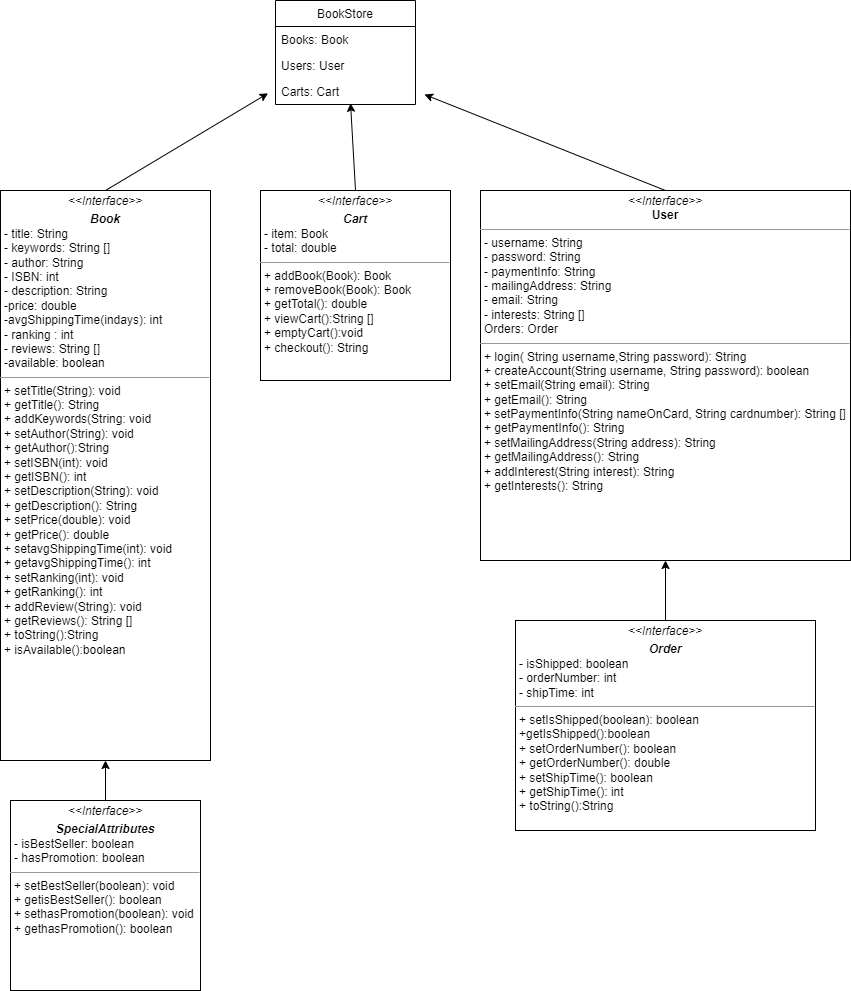

The diagram above was exported from draw.io. Its source (the exported page's mxGraphModel, read from the mxfile embedded in the PNG):
<mxGraphModel dx="2076" dy="1076" grid="1" gridSize="10" guides="1" tooltips="1" connect="1" arrows="1" fold="1" page="1" pageScale="1" pageWidth="850" pageHeight="1100" math="0" shadow="0">
  <root>
    <mxCell id="9F6fQ-n411lbs5r6XcwE-0" />
    <mxCell id="9F6fQ-n411lbs5r6XcwE-1" parent="9F6fQ-n411lbs5r6XcwE-0" />
    <mxCell id="MLfrgDT3sQBnkYak1Gsz-0" value="BookStore" style="swimlane;fontStyle=0;childLayout=stackLayout;horizontal=1;startSize=26;fillColor=none;horizontalStack=0;resizeParent=1;resizeParentMax=0;resizeLast=0;collapsible=1;marginBottom=0;" parent="9F6fQ-n411lbs5r6XcwE-1" vertex="1">
      <mxGeometry x="355" y="20" width="140" height="104" as="geometry" />
    </mxCell>
    <mxCell id="MLfrgDT3sQBnkYak1Gsz-1" value="Books: Book&#10;" style="text;strokeColor=none;fillColor=none;align=left;verticalAlign=top;spacingLeft=4;spacingRight=4;overflow=hidden;rotatable=0;points=[[0,0.5],[1,0.5]];portConstraint=eastwest;" parent="MLfrgDT3sQBnkYak1Gsz-0" vertex="1">
      <mxGeometry y="26" width="140" height="26" as="geometry" />
    </mxCell>
    <mxCell id="MLfrgDT3sQBnkYak1Gsz-2" value="Users: User" style="text;strokeColor=none;fillColor=none;align=left;verticalAlign=top;spacingLeft=4;spacingRight=4;overflow=hidden;rotatable=0;points=[[0,0.5],[1,0.5]];portConstraint=eastwest;" parent="MLfrgDT3sQBnkYak1Gsz-0" vertex="1">
      <mxGeometry y="52" width="140" height="26" as="geometry" />
    </mxCell>
    <mxCell id="MLfrgDT3sQBnkYak1Gsz-3" value="Carts: Cart" style="text;strokeColor=none;fillColor=none;align=left;verticalAlign=top;spacingLeft=4;spacingRight=4;overflow=hidden;rotatable=0;points=[[0,0.5],[1,0.5]];portConstraint=eastwest;" parent="MLfrgDT3sQBnkYak1Gsz-0" vertex="1">
      <mxGeometry y="78" width="140" height="26" as="geometry" />
    </mxCell>
    <mxCell id="zHZ0uztyt-ZwEvL5WAhD-0" value="&lt;p style=&quot;margin: 0px ; margin-top: 4px ; text-align: center&quot;&gt;&lt;i&gt;&amp;lt;&amp;lt;Interface&amp;gt;&amp;gt;&lt;/i&gt;&lt;br&gt;&lt;/p&gt;&lt;p style=&quot;margin: 0px ; margin-top: 4px ; text-align: center&quot;&gt;&lt;i&gt;&lt;b&gt;Book&lt;/b&gt;&lt;/i&gt;&lt;/p&gt;&lt;p style=&quot;margin: 0px ; margin-left: 4px&quot;&gt;- title: String&lt;br&gt;- keywords: String []&lt;/p&gt;&lt;p style=&quot;margin: 0px ; margin-left: 4px&quot;&gt;- author: String&lt;/p&gt;&lt;p style=&quot;margin: 0px ; margin-left: 4px&quot;&gt;- ISBN: int&lt;/p&gt;&lt;p style=&quot;margin: 0px ; margin-left: 4px&quot;&gt;- description: String&lt;/p&gt;&lt;p style=&quot;margin: 0px ; margin-left: 4px&quot;&gt;-price: double&lt;/p&gt;&lt;p style=&quot;margin: 0px ; margin-left: 4px&quot;&gt;-avgShippingTime(indays): int&lt;/p&gt;&lt;p style=&quot;margin: 0px ; margin-left: 4px&quot;&gt;- ranking : int&lt;/p&gt;&lt;p style=&quot;margin: 0px ; margin-left: 4px&quot;&gt;- reviews: String []&lt;/p&gt;&lt;p style=&quot;margin: 0px ; margin-left: 4px&quot;&gt;-available: boolean&lt;/p&gt;&lt;hr size=&quot;1&quot;&gt;&lt;p style=&quot;margin: 0px ; margin-left: 4px&quot;&gt;+ setTitle(String): void&lt;br&gt;+ getTitle(): String&lt;/p&gt;&lt;p style=&quot;margin: 0px ; margin-left: 4px&quot;&gt;+ addKeywords(String: void&lt;/p&gt;&lt;p style=&quot;margin: 0px ; margin-left: 4px&quot;&gt;+ setAuthor(String): void&lt;/p&gt;&lt;p style=&quot;margin: 0px ; margin-left: 4px&quot;&gt;+ getAuthor():String&lt;/p&gt;&lt;p style=&quot;margin: 0px ; margin-left: 4px&quot;&gt;+ setISBN(int): void&lt;br&gt;+ getISBN(): int&lt;br&gt;&lt;/p&gt;&lt;p style=&quot;margin: 0px ; margin-left: 4px&quot;&gt;+ setDescription(String): void&lt;br&gt;+ getDescription(): String&lt;br&gt;&lt;/p&gt;&lt;p style=&quot;margin: 0px ; margin-left: 4px&quot;&gt;+ setPrice(double): void&lt;br&gt;+ getPrice(): double&lt;br&gt;&lt;/p&gt;&lt;p style=&quot;margin: 0px ; margin-left: 4px&quot;&gt;+ setavgShippingTime(int): void&lt;br&gt;+ getavgShippingTime(): int&lt;br&gt;&lt;/p&gt;&lt;p style=&quot;margin: 0px ; margin-left: 4px&quot;&gt;+ setRanking(int): void&lt;br&gt;+ getRanking(): int&lt;br&gt;&lt;/p&gt;&lt;p style=&quot;margin: 0px ; margin-left: 4px&quot;&gt;+ addReview(String): void&lt;br&gt;+ getReviews(): String []&lt;br&gt;&lt;/p&gt;&lt;p style=&quot;margin: 0px ; margin-left: 4px&quot;&gt;&lt;span&gt;+ toString():String&lt;/span&gt;&lt;br&gt;&lt;/p&gt;&lt;p style=&quot;margin: 0px ; margin-left: 4px&quot;&gt;&lt;span&gt;+ isAvailable():boolean&lt;/span&gt;&lt;/p&gt;" style="verticalAlign=top;align=left;overflow=fill;fontSize=12;fontFamily=Helvetica;html=1;" parent="9F6fQ-n411lbs5r6XcwE-1" vertex="1">
      <mxGeometry x="80" y="210" width="210" height="570" as="geometry" />
    </mxCell>
    <mxCell id="zHZ0uztyt-ZwEvL5WAhD-3" value="&lt;p style=&quot;margin: 0px ; margin-top: 4px ; text-align: center&quot;&gt;&lt;i&gt;&amp;lt;&amp;lt;Interface&amp;gt;&amp;gt;&lt;/i&gt;&lt;/p&gt;&lt;p style=&quot;margin: 0px ; margin-top: 4px ; text-align: center&quot;&gt;&lt;b&gt;&lt;i&gt;Cart&lt;/i&gt;&lt;/b&gt;&lt;/p&gt;&lt;p style=&quot;margin: 0px ; margin-left: 4px&quot;&gt;- item: Book&lt;br&gt;- total: double&lt;/p&gt;&lt;hr size=&quot;1&quot;&gt;&lt;p style=&quot;margin: 0px ; margin-left: 4px&quot;&gt;+ addBook(Book): Book&amp;nbsp;&lt;br&gt;+ removeBook(Book): Book&lt;/p&gt;&lt;p style=&quot;margin: 0px ; margin-left: 4px&quot;&gt;+ getTotal(): double&lt;/p&gt;&lt;p style=&quot;margin: 0px ; margin-left: 4px&quot;&gt;+ viewCart():String []&lt;/p&gt;&lt;p style=&quot;margin: 0px ; margin-left: 4px&quot;&gt;+ emptyCart():void&lt;/p&gt;&lt;p style=&quot;margin: 0px ; margin-left: 4px&quot;&gt;+ checkout(): String&lt;/p&gt;" style="verticalAlign=top;align=left;overflow=fill;fontSize=12;fontFamily=Helvetica;html=1;" parent="9F6fQ-n411lbs5r6XcwE-1" vertex="1">
      <mxGeometry x="340" y="210" width="190" height="190" as="geometry" />
    </mxCell>
    <mxCell id="zHZ0uztyt-ZwEvL5WAhD-4" value="&lt;p style=&quot;margin: 0px ; margin-top: 4px ; text-align: center&quot;&gt;&lt;i&gt;&amp;lt;&amp;lt;Interface&amp;gt;&amp;gt;&lt;/i&gt;&lt;br&gt;&lt;b&gt;User&lt;/b&gt;&lt;/p&gt;&lt;hr size=&quot;1&quot;&gt;&lt;p style=&quot;margin: 0px ; margin-left: 4px&quot;&gt;- username: String&lt;br&gt;- password: String&lt;/p&gt;&lt;p style=&quot;margin: 0px ; margin-left: 4px&quot;&gt;- paymentInfo: String&lt;/p&gt;&lt;p style=&quot;margin: 0px ; margin-left: 4px&quot;&gt;- mailingAddress: String&lt;/p&gt;&lt;p style=&quot;margin: 0px ; margin-left: 4px&quot;&gt;- email: String&lt;/p&gt;&lt;p style=&quot;margin: 0px ; margin-left: 4px&quot;&gt;- interests: String []&lt;/p&gt;&lt;p style=&quot;margin: 0px ; margin-left: 4px&quot;&gt;Orders: Order&lt;/p&gt;&lt;hr size=&quot;1&quot;&gt;&lt;p style=&quot;margin: 0px ; margin-left: 4px&quot;&gt;+ login( String username,String password): String&lt;br&gt;+ createAccount(String username, String password): boolean&lt;/p&gt;&lt;p style=&quot;margin: 0px ; margin-left: 4px&quot;&gt;+ setEmail(String email): String&lt;/p&gt;&lt;p style=&quot;margin: 0px ; margin-left: 4px&quot;&gt;+ getEmail(): String&lt;/p&gt;&lt;p style=&quot;margin: 0px ; margin-left: 4px&quot;&gt;+ setPaymentInfo(String nameOnCard, String cardnumber): String []&lt;/p&gt;&lt;p style=&quot;margin: 0px 0px 0px 4px&quot;&gt;+ getPaymentInfo(): String&amp;nbsp;&lt;/p&gt;&lt;p style=&quot;margin: 0px 0px 0px 4px&quot;&gt;+ setMailingAddress(String address): String&lt;/p&gt;&lt;p style=&quot;margin: 0px 0px 0px 4px&quot;&gt;+ getMailingAddress(): String&lt;/p&gt;&lt;p style=&quot;margin: 0px 0px 0px 4px&quot;&gt;+ addInterest(String interest): String&lt;/p&gt;&lt;p style=&quot;margin: 0px 0px 0px 4px&quot;&gt;+ getInterests(): String&lt;/p&gt;" style="verticalAlign=top;align=left;overflow=fill;fontSize=12;fontFamily=Helvetica;html=1;" parent="9F6fQ-n411lbs5r6XcwE-1" vertex="1">
      <mxGeometry x="560" y="210" width="370" height="370" as="geometry" />
    </mxCell>
    <mxCell id="ofRJP8Sq4wH28Ljx1g-a-0" value="" style="endArrow=classic;html=1;rounded=0;exitX=0.5;exitY=0;exitDx=0;exitDy=0;entryX=-0.053;entryY=0.569;entryDx=0;entryDy=0;entryPerimeter=0;" parent="9F6fQ-n411lbs5r6XcwE-1" source="zHZ0uztyt-ZwEvL5WAhD-0" target="MLfrgDT3sQBnkYak1Gsz-3" edge="1">
      <mxGeometry width="50" height="50" relative="1" as="geometry">
        <mxPoint x="500" y="200" as="sourcePoint" />
        <mxPoint x="550" y="150" as="targetPoint" />
      </mxGeometry>
    </mxCell>
    <mxCell id="ofRJP8Sq4wH28Ljx1g-a-1" value="" style="endArrow=classic;html=1;rounded=0;exitX=0.5;exitY=0;exitDx=0;exitDy=0;entryX=0.536;entryY=0.954;entryDx=0;entryDy=0;entryPerimeter=0;" parent="9F6fQ-n411lbs5r6XcwE-1" source="zHZ0uztyt-ZwEvL5WAhD-3" target="MLfrgDT3sQBnkYak1Gsz-3" edge="1">
      <mxGeometry width="50" height="50" relative="1" as="geometry">
        <mxPoint x="205" y="220" as="sourcePoint" />
        <mxPoint x="357.5799999999999" y="122.79399999999998" as="targetPoint" />
      </mxGeometry>
    </mxCell>
    <mxCell id="ofRJP8Sq4wH28Ljx1g-a-2" value="" style="endArrow=classic;html=1;rounded=0;exitX=0.5;exitY=0;exitDx=0;exitDy=0;entryX=1.064;entryY=0.615;entryDx=0;entryDy=0;entryPerimeter=0;" parent="9F6fQ-n411lbs5r6XcwE-1" source="zHZ0uztyt-ZwEvL5WAhD-4" target="MLfrgDT3sQBnkYak1Gsz-3" edge="1">
      <mxGeometry width="50" height="50" relative="1" as="geometry">
        <mxPoint x="215" y="230" as="sourcePoint" />
        <mxPoint x="367.5799999999999" y="132.79399999999998" as="targetPoint" />
      </mxGeometry>
    </mxCell>
    <mxCell id="ofRJP8Sq4wH28Ljx1g-a-3" value="&lt;p style=&quot;margin: 0px ; margin-top: 4px ; text-align: center&quot;&gt;&lt;i&gt;&amp;lt;&amp;lt;Interface&amp;gt;&amp;gt;&lt;/i&gt;&lt;/p&gt;&lt;p style=&quot;margin: 0px ; margin-top: 4px ; text-align: center&quot;&gt;&lt;b&gt;&lt;i&gt;SpecialAttributes&lt;/i&gt;&lt;/b&gt;&lt;/p&gt;&lt;p style=&quot;margin: 0px 0px 0px 4px&quot;&gt;- isBestSeller: boolean&lt;/p&gt;&lt;p style=&quot;margin: 0px 0px 0px 4px&quot;&gt;- hasPromotion: boolean&lt;/p&gt;&lt;hr size=&quot;1&quot;&gt;&lt;p style=&quot;margin: 0px 0px 0px 4px&quot;&gt;+ setBestSeller(boolean): void&lt;br&gt;+ getisBestSeller(): boolean&lt;br&gt;&lt;/p&gt;&lt;p style=&quot;margin: 0px 0px 0px 4px&quot;&gt;+ sethasPromotion(boolean): void&lt;br&gt;+ gethasPromotion(): boolean&lt;br&gt;&lt;/p&gt;&lt;div&gt;&lt;br&gt;&lt;/div&gt;" style="verticalAlign=top;align=left;overflow=fill;fontSize=12;fontFamily=Helvetica;html=1;" parent="9F6fQ-n411lbs5r6XcwE-1" vertex="1">
      <mxGeometry x="90" y="820" width="190" height="190" as="geometry" />
    </mxCell>
    <mxCell id="ofRJP8Sq4wH28Ljx1g-a-4" value="" style="endArrow=classic;html=1;rounded=0;exitX=0.5;exitY=0;exitDx=0;exitDy=0;entryX=0.5;entryY=1;entryDx=0;entryDy=0;" parent="9F6fQ-n411lbs5r6XcwE-1" source="ofRJP8Sq4wH28Ljx1g-a-3" target="zHZ0uztyt-ZwEvL5WAhD-0" edge="1">
      <mxGeometry width="50" height="50" relative="1" as="geometry">
        <mxPoint x="500" y="950" as="sourcePoint" />
        <mxPoint x="550" y="900" as="targetPoint" />
      </mxGeometry>
    </mxCell>
    <mxCell id="onhqxpW5BfUk1HX_5lx9-2" value="" style="edgeStyle=orthogonalEdgeStyle;rounded=0;orthogonalLoop=1;jettySize=auto;html=1;" parent="9F6fQ-n411lbs5r6XcwE-1" source="onhqxpW5BfUk1HX_5lx9-0" target="zHZ0uztyt-ZwEvL5WAhD-4" edge="1">
      <mxGeometry relative="1" as="geometry" />
    </mxCell>
    <mxCell id="onhqxpW5BfUk1HX_5lx9-0" value="&lt;p style=&quot;margin: 0px ; margin-top: 4px ; text-align: center&quot;&gt;&lt;i&gt;&amp;lt;&amp;lt;Interface&amp;gt;&amp;gt;&lt;/i&gt;&lt;/p&gt;&lt;p style=&quot;margin: 0px ; margin-top: 4px ; text-align: center&quot;&gt;&lt;i&gt;&lt;b&gt;Order&lt;/b&gt;&lt;/i&gt;&lt;br&gt;&lt;/p&gt;&lt;p style=&quot;margin: 0px ; margin-left: 4px&quot;&gt;- isShipped: boolean&lt;/p&gt;&lt;p style=&quot;margin: 0px ; margin-left: 4px&quot;&gt;- orderNumber: int&lt;/p&gt;&lt;p style=&quot;margin: 0px ; margin-left: 4px&quot;&gt;- shipTime: int&lt;/p&gt;&lt;hr size=&quot;1&quot;&gt;&lt;p style=&quot;margin: 0px ; margin-left: 4px&quot;&gt;+ setIsShipped(boolean): boolean&lt;/p&gt;&lt;p style=&quot;margin: 0px ; margin-left: 4px&quot;&gt;+getIsShipped():boolean&lt;/p&gt;&lt;p style=&quot;margin: 0px ; margin-left: 4px&quot;&gt;+ setOrderNumber(): boolean&lt;br&gt;+ getOrderNumber(): double&lt;/p&gt;&lt;p style=&quot;margin: 0px ; margin-left: 4px&quot;&gt;+ setShipTime(): boolean&lt;/p&gt;&lt;p style=&quot;margin: 0px ; margin-left: 4px&quot;&gt;+ getShipTime(): int&lt;/p&gt;&lt;p style=&quot;margin: 0px ; margin-left: 4px&quot;&gt;+ toString():String&lt;/p&gt;" style="verticalAlign=top;align=left;overflow=fill;fontSize=12;fontFamily=Helvetica;html=1;" parent="9F6fQ-n411lbs5r6XcwE-1" vertex="1">
      <mxGeometry x="595" y="640" width="300" height="210" as="geometry" />
    </mxCell>
  </root>
</mxGraphModel>